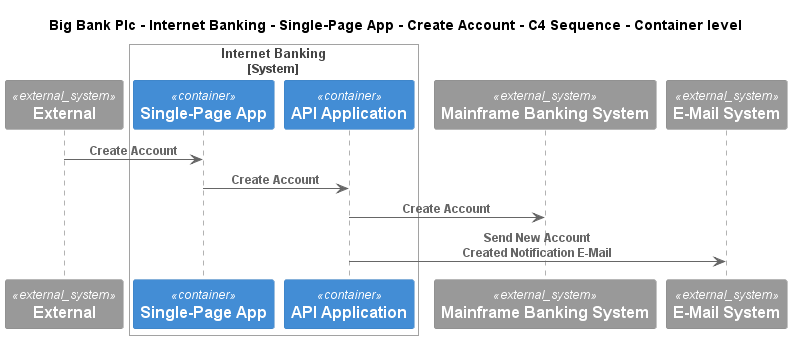

The diagram above was rendered by PlantUML. Its source (embedded in the PNG):
@startuml
!include ..\..\..\..\..\..\..\.c4s\C4_Sequence.puml
SHOW_FOOT_BOXES()

title Big Bank Plc - Internet Banking - Single-Page App - Create Account - C4 Sequence - Container level

System_Ext(C4InterFlow.SoftwareSystems.ExternalSystem, "External", "")

System_Boundary(BigBankPlc.SoftwareSystems.InternetBanking, "Internet Banking")
    Container(BigBankPlc.SoftwareSystems.InternetBanking.Containers.SinglePageApp, "Single-Page App", "", "")
    Container(BigBankPlc.SoftwareSystems.InternetBanking.Containers.APIApplication, "API Application", "", "")
Boundary_End()
System_Ext(BigBankPlc.SoftwareSystems.MainframeBankingSystem, "Mainframe Banking System", "")
System_Ext(BigBankPlc.SoftwareSystems.EMailSystem, "E-Mail System", "")

Rel(C4InterFlow.SoftwareSystems.ExternalSystem, BigBankPlc.SoftwareSystems.InternetBanking.Containers.SinglePageApp, "Create Account")
Rel(BigBankPlc.SoftwareSystems.InternetBanking.Containers.SinglePageApp, BigBankPlc.SoftwareSystems.InternetBanking.Containers.APIApplication, "Create Account")
Rel(BigBankPlc.SoftwareSystems.InternetBanking.Containers.APIApplication, BigBankPlc.SoftwareSystems.MainframeBankingSystem, "Create Account")
Rel(BigBankPlc.SoftwareSystems.InternetBanking.Containers.APIApplication, BigBankPlc.SoftwareSystems.EMailSystem, "Send New Account Created Notification E-Mail")


@enduml